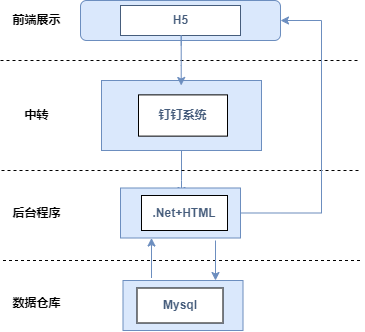

The diagram above was exported from draw.io. Its source (the exported page's mxGraphModel, read from the mxfile embedded in the PNG):
<mxGraphModel dx="1385" dy="588" grid="1" gridSize="10" guides="1" tooltips="1" connect="1" arrows="1" fold="1" page="1" pageScale="1" pageWidth="827" pageHeight="1169" math="0" shadow="0">
  <root>
    <mxCell id="0" />
    <mxCell id="1" parent="0" />
    <mxCell id="7_BmyEyocWr4xFYA2kC_-5" value="" style="rounded=1;whiteSpace=wrap;html=1;fillColor=#dae8fc;strokeColor=#6c8ebf;" parent="1" vertex="1">
      <mxGeometry x="359" y="110" width="200" height="40" as="geometry" />
    </mxCell>
    <mxCell id="7_BmyEyocWr4xFYA2kC_-6" value="" style="rounded=0;whiteSpace=wrap;html=1;strokeColor=#465d7c;" parent="1" vertex="1">
      <mxGeometry x="399" y="115" width="120" height="30" as="geometry" />
    </mxCell>
    <mxCell id="7_BmyEyocWr4xFYA2kC_-7" value="&lt;font style=&quot;&quot; color=&quot;#465d7c&quot;&gt;&lt;b&gt;H5&lt;/b&gt;&lt;/font&gt;" style="text;html=1;align=center;verticalAlign=middle;resizable=0;points=[];autosize=1;strokeColor=none;fillColor=none;fontColor=#3333FF;" parent="1" vertex="1">
      <mxGeometry x="439" y="115" width="40" height="30" as="geometry" />
    </mxCell>
    <mxCell id="7_BmyEyocWr4xFYA2kC_-9" value="" style="endArrow=none;dashed=1;html=1;rounded=0;fontColor=#465d7c;" parent="1" edge="1">
      <mxGeometry width="50" height="50" relative="1" as="geometry">
        <mxPoint x="279" y="170" as="sourcePoint" />
        <mxPoint x="639" y="170" as="targetPoint" />
      </mxGeometry>
    </mxCell>
    <mxCell id="7_BmyEyocWr4xFYA2kC_-10" value="&lt;font color=&quot;#000000&quot;&gt;&lt;b&gt;前端展示&lt;/b&gt;&lt;/font&gt;" style="text;html=1;align=center;verticalAlign=middle;resizable=0;points=[];autosize=1;strokeColor=none;fillColor=none;fontColor=#465d7c;" parent="1" vertex="1">
      <mxGeometry x="280" y="115" width="70" height="30" as="geometry" />
    </mxCell>
    <mxCell id="7_BmyEyocWr4xFYA2kC_-49" value="" style="edgeStyle=orthogonalEdgeStyle;rounded=0;orthogonalLoop=1;jettySize=auto;html=1;fontColor=#000000;fillColor=#dae8fc;strokeColor=#6c8ebf;" parent="1" source="7_BmyEyocWr4xFYA2kC_-12" target="7_BmyEyocWr4xFYA2kC_-22" edge="1">
      <mxGeometry relative="1" as="geometry">
        <Array as="points">
          <mxPoint x="460" y="290" />
          <mxPoint x="460" y="290" />
        </Array>
      </mxGeometry>
    </mxCell>
    <mxCell id="7_BmyEyocWr4xFYA2kC_-12" value="" style="rounded=0;whiteSpace=wrap;html=1;strokeColor=#6c8ebf;fillColor=#dae8fc;" parent="1" vertex="1">
      <mxGeometry x="380" y="190" width="160" height="70" as="geometry" />
    </mxCell>
    <mxCell id="7_BmyEyocWr4xFYA2kC_-13" value="&lt;font color=&quot;#465d7c&quot;&gt;&lt;b&gt;钉钉系统&lt;/b&gt;&lt;/font&gt;" style="rounded=0;whiteSpace=wrap;html=1;" parent="1" vertex="1">
      <mxGeometry x="417" y="204.38" width="89" height="41.25" as="geometry" />
    </mxCell>
    <mxCell id="7_BmyEyocWr4xFYA2kC_-14" value="&lt;b&gt;&lt;font color=&quot;#000000&quot;&gt;中转&lt;/font&gt;&lt;/b&gt;" style="text;html=1;align=center;verticalAlign=middle;resizable=0;points=[];autosize=1;strokeColor=none;fillColor=none;fontColor=#465D7C;" parent="1" vertex="1">
      <mxGeometry x="290" y="210" width="50" height="30" as="geometry" />
    </mxCell>
    <mxCell id="7_BmyEyocWr4xFYA2kC_-18" value="" style="endArrow=none;dashed=1;html=1;rounded=0;fontColor=#000000;" parent="1" edge="1">
      <mxGeometry width="50" height="50" relative="1" as="geometry">
        <mxPoint x="280" y="280" as="sourcePoint" />
        <mxPoint x="640" y="280" as="targetPoint" />
      </mxGeometry>
    </mxCell>
    <mxCell id="7_BmyEyocWr4xFYA2kC_-51" style="edgeStyle=orthogonalEdgeStyle;rounded=0;orthogonalLoop=1;jettySize=auto;html=1;fontColor=#000000;entryX=1;entryY=0.5;entryDx=0;entryDy=0;fillColor=#dae8fc;strokeColor=#6c8ebf;" parent="1" source="7_BmyEyocWr4xFYA2kC_-21" target="7_BmyEyocWr4xFYA2kC_-5" edge="1">
      <mxGeometry relative="1" as="geometry">
        <mxPoint x="600" y="323" as="targetPoint" />
        <Array as="points">
          <mxPoint x="600" y="323" />
          <mxPoint x="600" y="130" />
        </Array>
      </mxGeometry>
    </mxCell>
    <mxCell id="7_BmyEyocWr4xFYA2kC_-21" value="" style="rounded=0;whiteSpace=wrap;html=1;strokeColor=#6c8ebf;fillColor=#dae8fc;" parent="1" vertex="1">
      <mxGeometry x="399" y="297.5" width="120" height="50" as="geometry" />
    </mxCell>
    <mxCell id="7_BmyEyocWr4xFYA2kC_-22" value="&lt;font color=&quot;#465d7c&quot;&gt;&lt;b&gt;.Net+HTML&lt;/b&gt;&lt;/font&gt;" style="rounded=0;whiteSpace=wrap;html=1;" parent="1" vertex="1">
      <mxGeometry x="420" y="305" width="86" height="35" as="geometry" />
    </mxCell>
    <mxCell id="7_BmyEyocWr4xFYA2kC_-23" value="&lt;b&gt;&lt;font color=&quot;#000000&quot;&gt;后台程序&lt;/font&gt;&lt;/b&gt;" style="text;html=1;align=center;verticalAlign=middle;resizable=0;points=[];autosize=1;strokeColor=none;fillColor=none;fontColor=#465D7C;" parent="1" vertex="1">
      <mxGeometry x="280" y="307.5" width="70" height="30" as="geometry" />
    </mxCell>
    <mxCell id="7_BmyEyocWr4xFYA2kC_-24" value="" style="endArrow=none;dashed=1;html=1;rounded=0;fontColor=#000000;" parent="1" edge="1">
      <mxGeometry width="50" height="50" relative="1" as="geometry">
        <mxPoint x="281.5" y="370" as="sourcePoint" />
        <mxPoint x="641.5" y="370" as="targetPoint" />
      </mxGeometry>
    </mxCell>
    <mxCell id="7_BmyEyocWr4xFYA2kC_-26" value="" style="rounded=0;whiteSpace=wrap;html=1;strokeColor=#6c8ebf;fillColor=#dae8fc;" parent="1" vertex="1">
      <mxGeometry x="401.5" y="390" width="120" height="50" as="geometry" />
    </mxCell>
    <mxCell id="7_BmyEyocWr4xFYA2kC_-27" value="&lt;font color=&quot;#465d7c&quot;&gt;&lt;b&gt;Mysql&lt;/b&gt;&lt;/font&gt;" style="rounded=0;whiteSpace=wrap;html=1;" parent="1" vertex="1">
      <mxGeometry x="415.5" y="397.5" width="86" height="35" as="geometry" />
    </mxCell>
    <mxCell id="7_BmyEyocWr4xFYA2kC_-28" value="&lt;font color=&quot;#000000&quot;&gt;&lt;b&gt;数据仓库&lt;/b&gt;&lt;/font&gt;" style="text;html=1;align=center;verticalAlign=middle;resizable=0;points=[];autosize=1;strokeColor=none;fillColor=none;fontColor=#465D7C;" parent="1" vertex="1">
      <mxGeometry x="280" y="397.5" width="70" height="30" as="geometry" />
    </mxCell>
    <mxCell id="7_BmyEyocWr4xFYA2kC_-39" value="" style="endArrow=classic;html=1;rounded=0;fontColor=#000000;fillColor=#dae8fc;strokeColor=#6c8ebf;" parent="1" edge="1">
      <mxGeometry width="50" height="50" relative="1" as="geometry">
        <mxPoint x="430" y="387.5" as="sourcePoint" />
        <mxPoint x="430" y="347.5" as="targetPoint" />
        <Array as="points">
          <mxPoint x="430" y="367.5" />
        </Array>
      </mxGeometry>
    </mxCell>
    <mxCell id="7_BmyEyocWr4xFYA2kC_-41" value="" style="endArrow=classic;html=1;rounded=0;fontColor=#000000;fillColor=#dae8fc;strokeColor=#6c8ebf;" parent="1" edge="1">
      <mxGeometry width="50" height="50" relative="1" as="geometry">
        <mxPoint x="494" y="350" as="sourcePoint" />
        <mxPoint x="494" y="390" as="targetPoint" />
      </mxGeometry>
    </mxCell>
    <mxCell id="7_BmyEyocWr4xFYA2kC_-44" value="" style="endArrow=classic;html=1;rounded=0;fontColor=#000000;fillColor=#dae8fc;strokeColor=#6c8ebf;" parent="1" edge="1">
      <mxGeometry width="50" height="50" relative="1" as="geometry">
        <mxPoint x="459.71" y="155" as="sourcePoint" />
        <mxPoint x="459.71" y="195" as="targetPoint" />
        <Array as="points">
          <mxPoint x="459.71" y="145" />
          <mxPoint x="459.71" y="175" />
        </Array>
      </mxGeometry>
    </mxCell>
  </root>
</mxGraphModel>